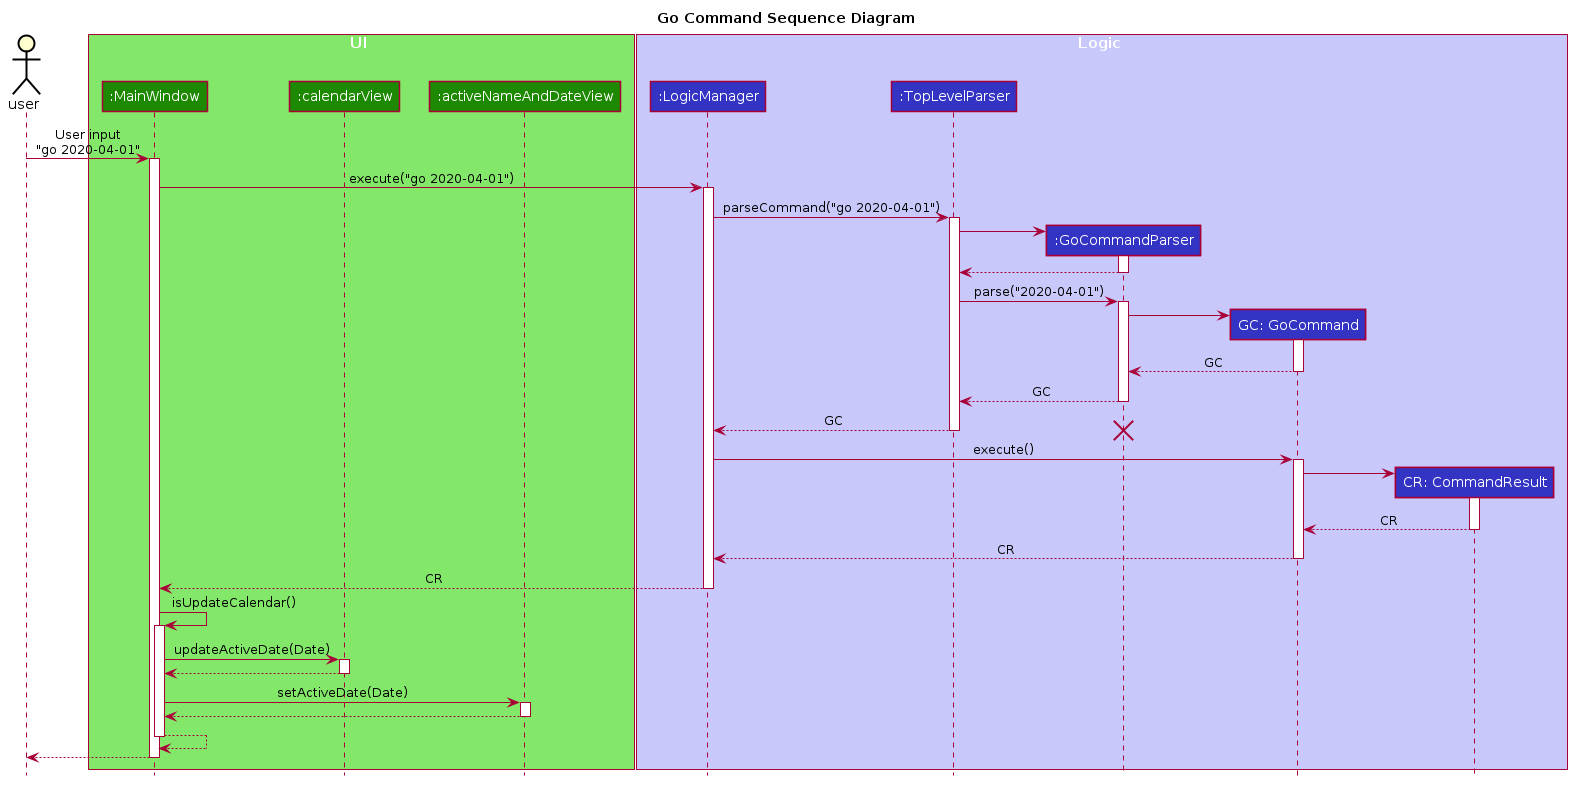

The diagram above was rendered by PlantUML. Its source (embedded in the PNG):
@startuml








skinparam BackgroundColor #FFFFFFF

skinparam Shadowing false

skinparam Class {
    FontColor #FFFFFF
    BorderThickness 1
    BorderColor #FFFFFF
    StereotypeFontColor #FFFFFF
    FontName Arial
}

skinparam Actor {
    BorderColor #000000
    Color #000000
    FontName Arial
}

skinparam Sequence {
    MessageAlign center
    BoxFontSize 15
    BoxPadding 0
    BoxFontColor #FFFFFF
    FontName Arial
}

skinparam Participant {
    FontColor #FFFFFFF
    Padding 20
}

skinparam TextColor {
    FontColor #FFFFFF
}

skinparam MinClassWidth 50
skinparam ParticipantPadding 10
skinparam Shadowing false
skinparam DefaultTextAlignment center
skinparam packageStyle Rectangle

hide footbox
hide members
hide circle
title Go Command Sequence Diagram

actor user
box UI #83E769
participant ":MainWindow" as MainWindow #1D8900
participant ":calendarView" as calendarView #1D8900
participant ":activeNameAndDateView" as activeNameAndDateView #1D8900
end box

box Logic #C8C8FA
participant ":LogicManager" as LogicManager #3333C4
participant ":TopLevelParser" as TopLevelParser #3333C4
participant ":GoCommandParser" as GoCommandParser #3333C4
participant "GC: GoCommand" as GoCommand #3333C4
participant "CR: CommandResult" as CommandResult #3333C4
end box




user -> MainWindow : User input\n"go 2020-04-01"
activate MainWindow

MainWindow -> LogicManager : execute("go 2020-04-01")
activate LogicManager

LogicManager -> TopLevelParser : parseCommand("go 2020-04-01")
activate TopLevelParser

create GoCommandParser
TopLevelParser -> GoCommandParser
activate GoCommandParser
GoCommandParser --> TopLevelParser
deactivate GoCommandParser

TopLevelParser -> GoCommandParser : parse("2020-04-01")
activate GoCommandParser

create GoCommand
GoCommandParser -> GoCommand
activate GoCommand
GoCommand --> GoCommandParser :GC
deactivate GoCommand

GoCommandParser --> TopLevelParser : GC
deactivate GoCommandParser

TopLevelParser --> LogicManager : GC
deactivate TopLevelParser
destroy GoCommandParser

LogicManager -> GoCommand : execute()
activate GoCommand

create CommandResult
GoCommand -> CommandResult
activate CommandResult
CommandResult --> GoCommand : CR
deactivate CommandResult

GoCommand --> LogicManager : CR
deactivate GoCommand

LogicManager --> MainWindow : CR
deactivate LogicManager

MainWindow -> MainWindow : isUpdateCalendar()
activate MainWindow

MainWindow -> calendarView : updateActiveDate(Date)
activate calendarView

calendarView --> MainWindow
deactivate calendarView

MainWindow -> activeNameAndDateView : setActiveDate(Date)
activate activeNameAndDateView

activeNameAndDateView --> MainWindow
deactivate activeNameAndDateView

MainWindow --> MainWindow
deactivate MainWindow

user <-- MainWindow
deactivate MainWindow

@enduml